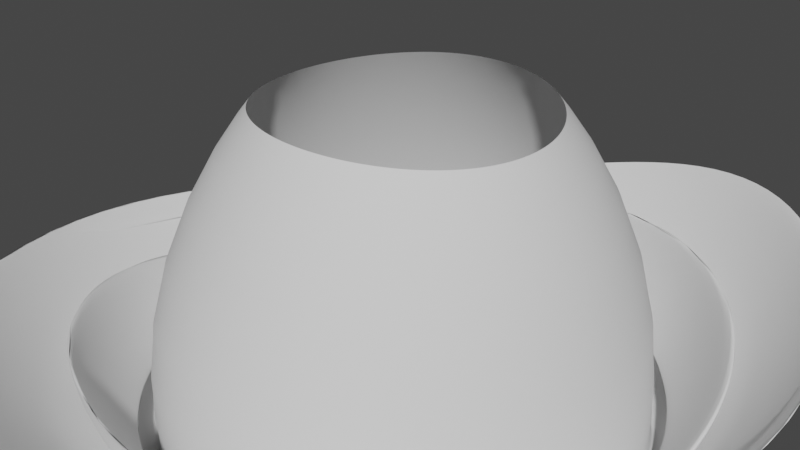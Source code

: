 # Source: Realx2untitled.blend  (saved by Blender 3.6.11; exported with 4.5.12 LTS)
import bpy
from mathutils import Matrix  # noqa: F401  (used for matrix-valued properties, if any)

bpy.ops.wm.read_factory_settings(use_empty=True)
scene = bpy.context.scene
scene.name = 'Scene'

# ---- world
world_world = bpy.data.worlds.new('World'); scene.world = world_world
world_world.use_nodes = True; world_world.node_tree.nodes.clear()
_N = world_world.node_tree.nodes; _L = world_world.node_tree.links
n0 = _N.new('ShaderNodeOutputWorld'); n0.name = 'World Output'; n0.location = (300, 300)
n1 = _N.new('ShaderNodeBackground'); n1.name = 'Background'; n1.location = (10, 300)
n1.inputs[0].default_value = (0.05088, 0.05088, 0.05088, 1.0)
_L.new(n1.outputs[0], n0.inputs[0])
n0.is_active_output = True
world_world.color = (0.05088, 0.05088, 0.05088)
world_world.use_sun_shadow = False
world_world.sun_shadow_jitter_overblur = 0.0

# ---- meshes
me_cylinder = bpy.data.meshes.new('Cylinder')
me_cylinder.from_pydata([(1.391e-08, 0.393, -0.2648), (-6.092e-09, 1.389, 1.186), (0.08448, 0.3855, -0.2648), (0.2985, 1.362, 1.186), (0.1657, 0.3631, -0.2648), (0.5856, 1.283, 1.186), (0.2406, 0.3268, -0.2648), (0.8501, 1.155, 1.186), (0.3062, 0.2779, -0.2648), (1.082, 0.982, 1.186), (0.36, 0.2183, -0.2648), (1.272, 0.7716, 1.186), (0.4001, 0.1504, -0.2648), (1.414, 0.5315, 1.186), (0.4247, 0.07667, -0.2648), (1.501, 0.2709, 1.186), (0.433, 1.072e-08, -0.2648), (1.53, 1.015e-09, 1.186), (0.4247, -0.07667, -0.2648), (1.501, -0.2709, 1.186), (0.4001, -0.1504, -0.2648), (1.414, -0.5315, 1.186), (0.36, -0.2183, -0.2648), (1.272, -0.7716, 1.186), (0.3062, -0.2779, -0.2648), (1.082, -0.982, 1.186), (0.2406, -0.3268, -0.2648), (0.8501, -1.155, 1.186), (0.1657, -0.3631, -0.2648), (0.5856, -1.283, 1.186), (0.08448, -0.3855, -0.2648), (0.2985, -1.362, 1.186), (1.391e-08, -0.393, -0.2648), (-6.092e-09, -1.389, 1.186), (-0.08448, -0.3855, -0.2648), (-0.2985, -1.362, 1.186), (-0.1657, -0.3631, -0.2648), (-0.5856, -1.283, 1.186), (-0.2406, -0.3268, -0.2648), (-0.8501, -1.155, 1.186), (-0.3062, -0.2779, -0.2648), (-1.082, -0.982, 1.186), (-0.36, -0.2183, -0.2648), (-1.272, -0.7716, 1.186), (-0.4001, -0.1504, -0.2648), (-1.414, -0.5315, 1.186), (-0.4247, -0.07667, -0.2648), (-1.501, -0.2709, 1.186), (-0.433, 1.072e-08, -0.2648), (-1.53, 1.015e-09, 1.186), (-0.4247, 0.07667, -0.2648), (-1.501, 0.2709, 1.186), (-0.4001, 0.1504, -0.2648), (-1.414, 0.5315, 1.186), (-0.36, 0.2183, -0.2648), (-1.272, 0.7716, 1.186), (-0.3062, 0.2779, -0.2648), (-1.082, 0.982, 1.186), (-0.2406, 0.3268, -0.2648), (-0.8501, 1.155, 1.186), (-0.1657, 0.3631, -0.2648), (-0.5856, 1.283, 1.186), (-0.08448, 0.3855, -0.2648), (-0.2985, 1.362, 1.186), (1.344e-08, 0.5601, 0.3778), (0.1204, 0.5493, 0.3778), (0.2362, 0.5175, 0.3778), (0.3428, 0.4657, 0.3778), (0.4364, 0.396, 0.3778), (0.5131, 0.3112, 0.3778), (0.5701, 0.2143, 0.3778), (0.6053, 0.1093, 0.3778), (0.6171, 7.258e-09, 0.3778), (0.6053, -0.1093, 0.3778), (0.5701, -0.2143, 0.3778), (0.5131, -0.3112, 0.3778), (0.4364, -0.396, 0.3778), (0.3428, -0.4657, 0.3778), (0.2362, -0.5175, 0.3778), (0.1204, -0.5493, 0.3778), (1.344e-08, -0.5601, 0.3778), (-0.1204, -0.5493, 0.3778), (-0.2362, -0.5175, 0.3778), (-0.3428, -0.4657, 0.3778), (-0.4364, -0.396, 0.3778), (-0.5131, -0.3112, 0.3778), (-0.5701, -0.2143, 0.3778), (-0.6053, -0.1093, 0.3778), (-0.6171, 7.258e-09, 0.3778), (-0.6053, 0.1093, 0.3778), (-0.5701, 0.2143, 0.3778), (-0.5131, 0.3112, 0.3778), (-0.4364, 0.396, 0.3778), (-0.3428, 0.4657, 0.3778), (-0.2362, 0.5175, 0.3778), (-0.1204, 0.5493, 0.3778), (3.449e-09, 0.9673, 0.8366), (0.2079, 0.9487, 0.8366), (0.4079, 0.8937, 0.8366), (0.5921, 0.8043, 0.8366), (0.7536, 0.684, 0.8366), (0.8862, 0.5374, 0.8366), (0.9846, 0.3702, 0.8366), (1.045, 0.1887, 0.8366), (1.066, 4.033e-09, 0.8366), (1.045, -0.1887, 0.8366), (0.9846, -0.3702, 0.8366), (0.8862, -0.5374, 0.8366), (0.7536, -0.684, 0.8366), (0.5921, -0.8043, 0.8366), (0.4079, -0.8937, 0.8366), (0.2079, -0.9487, 0.8366), (3.449e-09, -0.9673, 0.8366), (-0.2079, -0.9487, 0.8366), (-0.4079, -0.8937, 0.8366), (-0.5921, -0.8043, 0.8366), (-0.7536, -0.684, 0.8366), (-0.8862, -0.5374, 0.8366), (-0.9846, -0.3702, 0.8366), (-1.045, -0.1887, 0.8366), (-1.066, 4.033e-09, 0.8366), (-1.045, 0.1887, 0.8366), (-0.9846, 0.3702, 0.8366), (-0.8862, 0.5374, 0.8366), (-0.7536, 0.684, 0.8366), (-0.5921, 0.8043, 0.8366), (-0.4079, 0.8937, 0.8366), (-0.2079, 0.9487, 0.8366), (0.08277, 0.3777, 0.0963), (0.1624, 0.3557, 0.0963), (0.2357, 0.3202, 0.0963), (0.3, 0.2723, 0.0963), (0.3528, 0.2139, 0.0963), (0.392, 0.1474, 0.0963), (0.4161, 0.07512, 0.0963), (0.4243, 7.299e-09, 0.0963), (0.4161, -0.07512, 0.0963), (0.392, -0.1474, 0.0963), (0.3528, -0.2139, 0.0963), (0.3, -0.2723, 0.0963), (0.2357, -0.3202, 0.0963), (0.1624, -0.3557, 0.0963), (0.08277, -0.3777, 0.0963), (1.043e-08, -0.3851, 0.0963), (-0.08277, -0.3777, 0.0963), (-0.1624, -0.3557, 0.0963), (-0.2357, -0.3202, 0.0963), (-0.3, -0.2723, 0.0963), (-0.3528, -0.2139, 0.0963), (-0.392, -0.1474, 0.0963), (-0.4161, -0.07512, 0.0963), (-0.4243, 7.299e-09, 0.0963), (-0.4161, 0.07512, 0.0963), (-0.392, 0.1474, 0.0963), (-0.3528, 0.2139, 0.0963), (-0.3, 0.2723, 0.0963), (-0.2357, 0.3202, 0.0963), (-0.1624, 0.3557, 0.0963), (-0.08277, 0.3777, 0.0963), (1.043e-08, 0.3851, 0.0963), (0.04315, 0.1969, -0.238), (0.08464, 0.1855, -0.238), (0.1229, 0.1669, -0.238), (0.1564, 0.1419, -0.238), (0.1839, 0.1115, -0.238), (0.2043, 0.07682, -0.238), (0.2169, 0.03916, -0.238), (0.2212, 1.835e-08, -0.238), (0.2169, -0.03916, -0.238), (0.2043, -0.07682, -0.238), (0.1839, -0.1115, -0.238), (0.1564, -0.1419, -0.238), (0.1229, -0.1669, -0.238), (0.08464, -0.1855, -0.238), (0.04315, -0.1969, -0.238), (9.441e-09, -0.2007, -0.238), (-0.04315, -0.1969, -0.238), (-0.08464, -0.1855, -0.238), (-0.1229, -0.1669, -0.238), (-0.1564, -0.1419, -0.238), (-0.1839, -0.1115, -0.238), (-0.2043, -0.07682, -0.238), (-0.2169, -0.03916, -0.238), (-0.2212, 1.835e-08, -0.238), (-0.2169, 0.03916, -0.238), (-0.2043, 0.07682, -0.238), (-0.1839, 0.1115, -0.238), (-0.1564, 0.1419, -0.238), (-0.1229, 0.1669, -0.238), (-0.08464, 0.1855, -0.238), (-0.04315, 0.1969, -0.238), (9.441e-09, 0.2007, -0.238), (1.197e-08, 0.4571, 0.2161), (0.09825, 0.4483, 0.2161), (0.1927, 0.4223, 0.2161), (0.2798, 0.38, 0.2161), (0.3561, 0.3232, 0.2161), (0.4187, 0.2539, 0.2161), (0.4653, 0.1749, 0.2161), (0.4939, 0.08917, 0.2161), (0.5036, 7.107e-09, 0.2161), (0.4939, -0.08917, 0.2161), (0.4653, -0.1749, 0.2161), (0.4187, -0.2539, 0.2161), (0.3561, -0.3232, 0.2161), (0.2798, -0.38, 0.2161), (0.1927, -0.4223, 0.2161), (0.09825, -0.4483, 0.2161), (1.197e-08, -0.4571, 0.2161), (-0.09825, -0.4483, 0.2161), (-0.1927, -0.4223, 0.2161), (-0.2798, -0.38, 0.2161), (-0.3561, -0.3232, 0.2161), (-0.4187, -0.2539, 0.2161), (-0.4653, -0.1749, 0.2161), (-0.4939, -0.08917, 0.2161), (-0.5036, 7.107e-09, 0.2161), (-0.4939, 0.08917, 0.2161), (-0.4653, 0.1749, 0.2161), (-0.4187, 0.2539, 0.2161), (-0.3561, 0.3232, 0.2161), (-0.2798, 0.38, 0.2161), (-0.1927, 0.4223, 0.2161), (-0.09825, 0.4483, 0.2161), (0.1642, 0.749, 0.662), (0.322, 0.7056, 0.662), (0.4675, 0.635, 0.662), (0.595, 0.54, 0.662), (0.6996, 0.4243, 0.662), (0.7774, 0.2923, 0.662), (0.8253, 0.149, 0.662), (0.8414, 5.645e-09, 0.662), (0.8253, -0.149, 0.662), (0.7774, -0.2923, 0.662), (0.6996, -0.4243, 0.662), (0.595, -0.54, 0.662), (0.4675, -0.635, 0.662), (0.322, -0.7056, 0.662), (0.1642, -0.749, 0.662), (8.447e-09, -0.7637, 0.662), (-0.1642, -0.749, 0.662), (-0.322, -0.7056, 0.662), (-0.4675, -0.635, 0.662), (-0.595, -0.54, 0.662), (-0.6996, -0.4243, 0.662), (-0.7774, -0.2923, 0.662), (-0.8253, -0.149, 0.662), (-0.8414, 5.645e-09, 0.662), (-0.8253, 0.149, 0.662), (-0.7774, 0.2923, 0.662), (-0.6996, 0.4243, 0.662), (-0.595, 0.54, 0.662), (-0.4675, 0.635, 0.662), (-0.322, 0.7056, 0.662), (-0.1642, 0.749, 0.662), (8.447e-09, 0.7637, 0.662), (-1.321e-09, 1.178, 1.011), (0.2532, 1.155, 1.011), (0.4967, 1.088, 1.011), (0.7211, 0.9795, 1.011), (0.9178, 0.833, 1.011), (1.079, 0.6545, 1.011), (1.199, 0.4508, 1.011), (1.273, 0.2298, 1.011), (1.298, 2.524e-09, 1.011), (1.273, -0.2298, 1.011), (1.199, -0.4508, 1.011), (1.079, -0.6545, 1.011), (0.9178, -0.833, 1.011), (0.7211, -0.9795, 1.011), (0.4967, -1.088, 1.011), (0.2532, -1.155, 1.011), (-1.321e-09, -1.178, 1.011), (-0.2532, -1.155, 1.011), (-0.4967, -1.088, 1.011), (-0.7211, -0.9795, 1.011), (-0.9178, -0.833, 1.011), (-1.079, -0.6545, 1.011), (-1.199, -0.4508, 1.011), (-1.273, -0.2298, 1.011), (-1.298, 2.524e-09, 1.011), (-1.273, 0.2298, 1.011), (-1.199, 0.4508, 1.011), (-1.079, 0.6545, 1.011), (-0.9178, 0.833, 1.011), (-0.7211, 0.9795, 1.011), (-0.4967, 1.088, 1.011), (-0.2532, 1.155, 1.011), (7.24e-09, 0.3351, 0.03535), (0.07202, 0.3286, 0.03535), (0.1413, 0.3096, 0.03535), (0.2051, 0.2786, 0.03535), (0.261, 0.2369, 0.03535), (0.307, 0.1861, 0.03535), (0.3411, 0.1282, 0.03535), (0.3621, 0.06537, 0.03535), (0.3692, 1.13e-08, 0.03535), (0.3621, -0.06537, 0.03535), (0.3411, -0.1282, 0.03535), (0.307, -0.1861, 0.03535), (0.261, -0.2369, 0.03535), (0.2051, -0.2786, 0.03535), (0.1413, -0.3096, 0.03535), (0.07202, -0.3286, 0.03535), (7.24e-09, -0.3351, 0.03535), (-0.07202, -0.3286, 0.03535), (-0.1413, -0.3096, 0.03535), (-0.2051, -0.2786, 0.03535), (-0.261, -0.2369, 0.03535), (-0.307, -0.1861, 0.03535), (-0.3411, -0.1282, 0.03535), (-0.3621, -0.06537, 0.03535), (-0.3692, 1.13e-08, 0.03535), (-0.3621, 0.06537, 0.03535), (-0.3411, 0.1282, 0.03535), (-0.307, 0.1861, 0.03535), (-0.261, 0.2369, 0.03535), (-0.2051, 0.2786, 0.03535), (-0.1413, 0.3096, 0.03535), (-0.07202, 0.3286, 0.03535), (1.375e-08, 0.5161, 0.2759), (0.1109, 0.5062, 0.2759), (0.2176, 0.4768, 0.2759), (0.3159, 0.4291, 0.2759), (0.4021, 0.3649, 0.2759), (0.4728, 0.2867, 0.2759), (0.5254, 0.1975, 0.2759), (0.5577, 0.1007, 0.2759), (0.5686, 6.649e-09, 0.2759), (0.5577, -0.1007, 0.2759), (0.5254, -0.1975, 0.2759), (0.4728, -0.2867, 0.2759), (0.4021, -0.3649, 0.2759), (0.3159, -0.4291, 0.2759), (0.2176, -0.4768, 0.2759), (0.1109, -0.5062, 0.2759), (1.375e-08, -0.5161, 0.2759), (-0.1109, -0.5062, 0.2759), (-0.2176, -0.4768, 0.2759), (-0.3159, -0.4291, 0.2759), (-0.4021, -0.3649, 0.2759), (-0.4728, -0.2867, 0.2759), (-0.5254, -0.1975, 0.2759), (-0.5577, -0.1007, 0.2759), (-0.5686, 6.649e-09, 0.2759), (-0.5577, 0.1007, 0.2759), (-0.5254, 0.1975, 0.2759), (-0.4728, 0.2867, 0.2759), (-0.4021, 0.3649, 0.2759), (-0.3159, 0.4291, 0.2759), (-0.2176, 0.4768, 0.2759), (-0.1109, 0.5062, 0.2759), (0.1423, 0.6492, 0.5747), (0.2791, 0.6115, 0.5747), (0.4052, 0.5503, 0.5747), (0.5157, 0.468, 0.5747), (0.6064, 0.3677, 0.5747), (0.6738, 0.2533, 0.5747), (0.7153, 0.1291, 0.5747), (0.7293, 6.451e-09, 0.5747), (0.7153, -0.1291, 0.5747), (0.6738, -0.2533, 0.5747), (0.6064, -0.3677, 0.5747), (0.5157, -0.468, 0.5747), (0.4052, -0.5503, 0.5747), (0.2791, -0.6115, 0.5747), (0.1423, -0.6492, 0.5747), (1.095e-08, -0.6619, 0.5747), (-0.1423, -0.6492, 0.5747), (-0.2791, -0.6115, 0.5747), (-0.4052, -0.5503, 0.5747), (-0.5157, -0.468, 0.5747), (-0.6064, -0.3677, 0.5747), (-0.6738, -0.2533, 0.5747), (-0.7153, -0.1291, 0.5747), (-0.7293, 6.451e-09, 0.5747), (-0.7153, 0.1291, 0.5747), (-0.6738, 0.2533, 0.5747), (-0.6064, 0.3677, 0.5747), (-0.5157, 0.468, 0.5747), (-0.4052, 0.5503, 0.5747), (-0.2791, 0.6115, 0.5747), (-0.1423, 0.6492, 0.5747), (1.095e-08, 0.6619, 0.5747), (5.948e-09, 0.8655, 0.7493), (0.186, 0.8489, 0.7493), (0.3649, 0.7996, 0.7493), (0.5298, 0.7196, 0.7493), (0.6743, 0.612, 0.7493), (0.7929, 0.4808, 0.7493), (0.881, 0.3312, 0.7493), (0.9353, 0.1688, 0.7493), (0.9536, 4.839e-09, 0.7493), (0.9353, -0.1688, 0.7493), (0.881, -0.3312, 0.7493), (0.7929, -0.4808, 0.7493), (0.6743, -0.612, 0.7493), (0.5298, -0.7196, 0.7493), (0.3649, -0.7996, 0.7493), (0.186, -0.8489, 0.7493), (5.948e-09, -0.8655, 0.7493), (-0.186, -0.8489, 0.7493), (-0.3649, -0.7996, 0.7493), (-0.5298, -0.7196, 0.7493), (-0.6743, -0.612, 0.7493), (-0.7929, -0.4808, 0.7493), (-0.881, -0.3312, 0.7493), (-0.9353, -0.1688, 0.7493), (-0.9536, 4.839e-09, 0.7493), (-0.9353, 0.1688, 0.7493), (-0.881, 0.3312, 0.7493), (-0.7929, 0.4808, 0.7493), (-0.6743, 0.612, 0.7493), (-0.5298, 0.7196, 0.7493), (-0.3649, 0.7996, 0.7493), (-0.186, 0.8489, 0.7493), (0.2306, 1.052, 0.9239), (0.4523, 0.991, 0.9239), (0.6566, 0.8919, 0.9239), (0.8357, 0.7585, 0.9239), (0.9827, 0.5959, 0.9239), (1.092, 0.4105, 0.9239), (1.159, 0.2093, 0.9239), (1.182, 3.278e-09, 0.9239), (1.159, -0.2093, 0.9239), (1.092, -0.4105, 0.9239), (0.9827, -0.5959, 0.9239), (0.8357, -0.7585, 0.9239), (0.6566, -0.8919, 0.9239), (0.4523, -0.991, 0.9239), (0.2306, -1.052, 0.9239), (1.064e-09, -1.073, 0.9239), (-0.2306, -1.052, 0.9239), (-0.4523, -0.991, 0.9239), (-0.6566, -0.8919, 0.9239), (-0.8357, -0.7585, 0.9239), (-0.9827, -0.5959, 0.9239), (-1.092, -0.4105, 0.9239), (-1.159, -0.2093, 0.9239), (-1.182, 3.278e-09, 0.9239), (-1.159, 0.2093, 0.9239), (-1.092, 0.4105, 0.9239), (-0.9827, 0.5959, 0.9239), (-0.8357, 0.7585, 0.9239), (-0.6566, 0.8919, 0.9239), (-0.4523, 0.991, 0.9239), (-0.2306, 1.052, 0.9239), (1.064e-09, 1.073, 0.9239), (-3.707e-09, 1.283, 1.099), (0.2759, 1.259, 1.099), (0.5412, 1.186, 1.099), (0.7856, 1.067, 1.099), (0.9999, 0.9075, 1.099), (1.176, 0.713, 1.099), (1.306, 0.4911, 1.099), (1.387, 0.2504, 1.099), (1.414, 1.77e-09, 1.099), (1.387, -0.2504, 1.099), (1.306, -0.4911, 1.099), (1.176, -0.713, 1.099), (0.9999, -0.9075, 1.099), (0.7856, -1.067, 1.099), (0.5412, -1.186, 1.099), (0.2759, -1.259, 1.099), (-3.707e-09, -1.283, 1.099), (-0.2759, -1.259, 1.099), (-0.5412, -1.186, 1.099), (-0.7856, -1.067, 1.099), (-0.9999, -0.9075, 1.099), (-1.176, -0.713, 1.099), (-1.306, -0.4911, 1.099), (-1.387, -0.2504, 1.099), (-1.414, 1.77e-09, 1.099), (-1.387, 0.2504, 1.099), (-1.306, 0.4911, 1.099), (-1.176, 0.713, 1.099), (-0.9999, 0.9075, 1.099), (-0.7856, 1.067, 1.099), (-0.5412, 1.186, 1.099), (-0.2759, 1.259, 1.099)], [], [(448, 1, 3, 449), (449, 3, 5, 450), (450, 5, 7, 451), (451, 7, 9, 452), (452, 9, 11, 453), (453, 11, 13, 454), (454, 13, 15, 455), (455, 15, 17, 456), (456, 17, 19, 457), (457, 19, 21, 458), (458, 21, 23, 459), (459, 23, 25, 460), (460, 25, 27, 461), (461, 27, 29, 462), (462, 29, 31, 463), (463, 31, 33, 464), (464, 33, 35, 465), (465, 35, 37, 466), (466, 37, 39, 467), (467, 39, 41, 468), (468, 41, 43, 469), (469, 43, 45, 470), (470, 45, 47, 471), (471, 47, 49, 472), (472, 49, 51, 473), (473, 51, 53, 474), (474, 53, 55, 475), (475, 55, 57, 476), (476, 57, 59, 477), (477, 59, 61, 478), (478, 61, 63, 479), (479, 63, 1, 448), (351, 95, 64, 320), (350, 94, 95, 351), (349, 93, 94, 350), (348, 92, 93, 349), (347, 91, 92, 348), (346, 90, 91, 347), (345, 89, 90, 346), (344, 88, 89, 345), (343, 87, 88, 344), (342, 86, 87, 343), (341, 85, 86, 342), (340, 84, 85, 341), (339, 83, 84, 340), (338, 82, 83, 339), (337, 81, 82, 338), (336, 80, 81, 337), (335, 79, 80, 336), (334, 78, 79, 335), (333, 77, 78, 334), (332, 76, 77, 333), (331, 75, 76, 332), (330, 74, 75, 331), (329, 73, 74, 330), (328, 72, 73, 329), (327, 71, 72, 328), (326, 70, 71, 327), (325, 69, 70, 326), (324, 68, 69, 325), (323, 67, 68, 324), (322, 66, 67, 323), (321, 65, 66, 322), (320, 64, 65, 321), (415, 127, 96, 384), (414, 126, 127, 415), (413, 125, 126, 414), (412, 124, 125, 413), (411, 123, 124, 412), (410, 122, 123, 411), (409, 121, 122, 410), (408, 120, 121, 409), (407, 119, 120, 408), (406, 118, 119, 407), (405, 117, 118, 406), (404, 116, 117, 405), (403, 115, 116, 404), (402, 114, 115, 403), (401, 113, 114, 402), (400, 112, 113, 401), (399, 111, 112, 400), (398, 110, 111, 399), (397, 109, 110, 398), (396, 108, 109, 397), (395, 107, 108, 396), (394, 106, 107, 395), (393, 105, 106, 394), (392, 104, 105, 393), (391, 103, 104, 392), (390, 102, 103, 391), (389, 101, 102, 390), (388, 100, 101, 389), (387, 99, 100, 388), (386, 98, 99, 387), (385, 97, 98, 386), (384, 96, 97, 385), (288, 159, 128, 289), (289, 128, 129, 290), (290, 129, 130, 291), (291, 130, 131, 292), (292, 131, 132, 293), (293, 132, 133, 294), (294, 133, 134, 295), (295, 134, 135, 296), (296, 135, 136, 297), (297, 136, 137, 298), (298, 137, 138, 299), (299, 138, 139, 300), (300, 139, 140, 301), (301, 140, 141, 302), (302, 141, 142, 303), (303, 142, 143, 304), (304, 143, 144, 305), (305, 144, 145, 306), (306, 145, 146, 307), (307, 146, 147, 308), (308, 147, 148, 309), (309, 148, 149, 310), (310, 149, 150, 311), (311, 150, 151, 312), (312, 151, 152, 313), (313, 152, 153, 314), (314, 153, 154, 315), (315, 154, 155, 316), (316, 155, 156, 317), (317, 156, 157, 318), (318, 157, 158, 319), (319, 158, 159, 288), (62, 190, 191, 0), (60, 189, 190, 62), (58, 188, 189, 60), (56, 187, 188, 58), (54, 186, 187, 56), (52, 185, 186, 54), (50, 184, 185, 52), (48, 183, 184, 50), (46, 182, 183, 48), (44, 181, 182, 46), (42, 180, 181, 44), (40, 179, 180, 42), (38, 178, 179, 40), (36, 177, 178, 38), (34, 176, 177, 36), (32, 175, 176, 34), (30, 174, 175, 32), (28, 173, 174, 30), (26, 172, 173, 28), (24, 171, 172, 26), (22, 170, 171, 24), (20, 169, 170, 22), (18, 168, 169, 20), (16, 167, 168, 18), (14, 166, 167, 16), (12, 165, 166, 14), (10, 164, 165, 12), (8, 163, 164, 10), (6, 162, 163, 8), (4, 161, 162, 6), (2, 160, 161, 4), (0, 191, 160, 2), (159, 192, 193, 128), (128, 193, 194, 129), (129, 194, 195, 130), (130, 195, 196, 131), (131, 196, 197, 132), (132, 197, 198, 133), (133, 198, 199, 134), (134, 199, 200, 135), (135, 200, 201, 136), (136, 201, 202, 137), (137, 202, 203, 138), (138, 203, 204, 139), (139, 204, 205, 140), (140, 205, 206, 141), (141, 206, 207, 142), (142, 207, 208, 143), (143, 208, 209, 144), (144, 209, 210, 145), (145, 210, 211, 146), (146, 211, 212, 147), (147, 212, 213, 148), (148, 213, 214, 149), (149, 214, 215, 150), (150, 215, 216, 151), (151, 216, 217, 152), (152, 217, 218, 153), (153, 218, 219, 154), (154, 219, 220, 155), (155, 220, 221, 156), (156, 221, 222, 157), (157, 222, 223, 158), (158, 223, 192, 159), (383, 255, 224, 352), (352, 224, 225, 353), (353, 225, 226, 354), (354, 226, 227, 355), (355, 227, 228, 356), (356, 228, 229, 357), (357, 229, 230, 358), (358, 230, 231, 359), (359, 231, 232, 360), (360, 232, 233, 361), (361, 233, 234, 362), (362, 234, 235, 363), (363, 235, 236, 364), (364, 236, 237, 365), (365, 237, 238, 366), (366, 238, 239, 367), (367, 239, 240, 368), (368, 240, 241, 369), (369, 241, 242, 370), (370, 242, 243, 371), (371, 243, 244, 372), (372, 244, 245, 373), (373, 245, 246, 374), (374, 246, 247, 375), (375, 247, 248, 376), (376, 248, 249, 377), (377, 249, 250, 378), (378, 250, 251, 379), (379, 251, 252, 380), (380, 252, 253, 381), (381, 253, 254, 382), (382, 254, 255, 383), (446, 287, 256, 447), (445, 286, 287, 446), (444, 285, 286, 445), (443, 284, 285, 444), (442, 283, 284, 443), (441, 282, 283, 442), (440, 281, 282, 441), (439, 280, 281, 440), (438, 279, 280, 439), (437, 278, 279, 438), (436, 277, 278, 437), (435, 276, 277, 436), (434, 275, 276, 435), (433, 274, 275, 434), (432, 273, 274, 433), (431, 272, 273, 432), (430, 271, 272, 431), (429, 270, 271, 430), (428, 269, 270, 429), (427, 268, 269, 428), (426, 267, 268, 427), (425, 266, 267, 426), (424, 265, 266, 425), (423, 264, 265, 424), (422, 263, 264, 423), (421, 262, 263, 422), (420, 261, 262, 421), (419, 260, 261, 420), (418, 259, 260, 419), (417, 258, 259, 418), (416, 257, 258, 417), (447, 256, 257, 416), (190, 319, 288, 191), (189, 318, 319, 190), (188, 317, 318, 189), (187, 316, 317, 188), (186, 315, 316, 187), (185, 314, 315, 186), (184, 313, 314, 185), (183, 312, 313, 184), (182, 311, 312, 183), (181, 310, 311, 182), (180, 309, 310, 181), (179, 308, 309, 180), (178, 307, 308, 179), (177, 306, 307, 178), (176, 305, 306, 177), (175, 304, 305, 176), (174, 303, 304, 175), (173, 302, 303, 174), (172, 301, 302, 173), (171, 300, 301, 172), (170, 299, 300, 171), (169, 298, 299, 170), (168, 297, 298, 169), (167, 296, 297, 168), (166, 295, 296, 167), (165, 294, 295, 166), (164, 293, 294, 165), (163, 292, 293, 164), (162, 291, 292, 163), (161, 290, 291, 162), (160, 289, 290, 161), (191, 288, 289, 160), (192, 320, 321, 193), (193, 321, 322, 194), (194, 322, 323, 195), (195, 323, 324, 196), (196, 324, 325, 197), (197, 325, 326, 198), (198, 326, 327, 199), (199, 327, 328, 200), (200, 328, 329, 201), (201, 329, 330, 202), (202, 330, 331, 203), (203, 331, 332, 204), (204, 332, 333, 205), (205, 333, 334, 206), (206, 334, 335, 207), (207, 335, 336, 208), (208, 336, 337, 209), (209, 337, 338, 210), (210, 338, 339, 211), (211, 339, 340, 212), (212, 340, 341, 213), (213, 341, 342, 214), (214, 342, 343, 215), (215, 343, 344, 216), (216, 344, 345, 217), (217, 345, 346, 218), (218, 346, 347, 219), (219, 347, 348, 220), (220, 348, 349, 221), (221, 349, 350, 222), (222, 350, 351, 223), (223, 351, 320, 192), (95, 382, 383, 64), (94, 381, 382, 95), (93, 380, 381, 94), (92, 379, 380, 93), (91, 378, 379, 92), (90, 377, 378, 91), (89, 376, 377, 90), (88, 375, 376, 89), (87, 374, 375, 88), (86, 373, 374, 87), (85, 372, 373, 86), (84, 371, 372, 85), (83, 370, 371, 84), (82, 369, 370, 83), (81, 368, 369, 82), (80, 367, 368, 81), (79, 366, 367, 80), (78, 365, 366, 79), (77, 364, 365, 78), (76, 363, 364, 77), (75, 362, 363, 76), (74, 361, 362, 75), (73, 360, 361, 74), (72, 359, 360, 73), (71, 358, 359, 72), (70, 357, 358, 71), (69, 356, 357, 70), (68, 355, 356, 69), (67, 354, 355, 68), (66, 353, 354, 67), (65, 352, 353, 66), (64, 383, 352, 65), (255, 384, 385, 224), (224, 385, 386, 225), (225, 386, 387, 226), (226, 387, 388, 227), (227, 388, 389, 228), (228, 389, 390, 229), (229, 390, 391, 230), (230, 391, 392, 231), (231, 392, 393, 232), (232, 393, 394, 233), (233, 394, 395, 234), (234, 395, 396, 235), (235, 396, 397, 236), (236, 397, 398, 237), (237, 398, 399, 238), (238, 399, 400, 239), (239, 400, 401, 240), (240, 401, 402, 241), (241, 402, 403, 242), (242, 403, 404, 243), (243, 404, 405, 244), (244, 405, 406, 245), (245, 406, 407, 246), (246, 407, 408, 247), (247, 408, 409, 248), (248, 409, 410, 249), (249, 410, 411, 250), (250, 411, 412, 251), (251, 412, 413, 252), (252, 413, 414, 253), (253, 414, 415, 254), (254, 415, 384, 255), (96, 447, 416, 97), (97, 416, 417, 98), (98, 417, 418, 99), (99, 418, 419, 100), (100, 419, 420, 101), (101, 420, 421, 102), (102, 421, 422, 103), (103, 422, 423, 104), (104, 423, 424, 105), (105, 424, 425, 106), (106, 425, 426, 107), (107, 426, 427, 108), (108, 427, 428, 109), (109, 428, 429, 110), (110, 429, 430, 111), (111, 430, 431, 112), (112, 431, 432, 113), (113, 432, 433, 114), (114, 433, 434, 115), (115, 434, 435, 116), (116, 435, 436, 117), (117, 436, 437, 118), (118, 437, 438, 119), (119, 438, 439, 120), (120, 439, 440, 121), (121, 440, 441, 122), (122, 441, 442, 123), (123, 442, 443, 124), (124, 443, 444, 125), (125, 444, 445, 126), (126, 445, 446, 127), (127, 446, 447, 96), (287, 479, 448, 256), (286, 478, 479, 287), (285, 477, 478, 286), (284, 476, 477, 285), (283, 475, 476, 284), (282, 474, 475, 283), (281, 473, 474, 282), (280, 472, 473, 281), (279, 471, 472, 280), (278, 470, 471, 279), (277, 469, 470, 278), (276, 468, 469, 277), (275, 467, 468, 276), (274, 466, 467, 275), (273, 465, 466, 274), (272, 464, 465, 273), (271, 463, 464, 272), (270, 462, 463, 271), (269, 461, 462, 270), (268, 460, 461, 269), (267, 459, 460, 268), (266, 458, 459, 267), (265, 457, 458, 266), (264, 456, 457, 265), (263, 455, 456, 264), (262, 454, 455, 263), (261, 453, 454, 262), (260, 452, 453, 261), (259, 451, 452, 260), (258, 450, 451, 259), (257, 449, 450, 258), (256, 448, 449, 257)])
me_cylinder.polygons.foreach_set('use_smooth', [True] * 448)
_uv = me_cylinder.uv_layers.new(name='UVMap')
_uv.uv.foreach_set('vector', [1.0, 0.9688, 1.0, 1.0, 0.9688, 1.0, 0.9687, 0.9687, 0.9687, 0.9687, 0.9688, 1.0, 0.9375, 1.0, 0.9375, 0.9688, 0.9375, 0.9688, 0.9375, 1.0, 0.9062, 1.0, 0.9062, 0.9688, 0.9062, 0.9688, 0.9062, 1.0, 0.875, 1.0, 0.875, 0.9688, 0.875, 0.9688, 0.875, 1.0, 0.8438, 1.0, 0.8438, 0.9688, 0.8438, 0.9688, 0.8438, 1.0, 0.8125, 1.0, 0.8125, 0.9688, 0.8125, 0.9688, 0.8125, 1.0, 0.7812, 1.0, 0.7813, 0.9688, 0.7813, 0.9688, 0.7812, 1.0, 0.75, 1.0, 0.75, 0.9688, 0.75, 0.9688, 0.75, 1.0, 0.7188, 1.0, 0.7188, 0.9688, 0.7188, 0.9688, 0.7188, 1.0, 0.6875, 1.0, 0.6875, 0.9688, 0.6875, 0.9688, 0.6875, 1.0, 0.6562, 1.0, 0.6562, 0.9688, 0.6562, 0.9688, 0.6562, 1.0, 0.625, 1.0, 0.625, 0.9688, 0.625, 0.9688, 0.625, 1.0, 0.5938, 1.0, 0.5938, 0.9688, 0.5938, 0.9688, 0.5938, 1.0, 0.5625, 1.0, 0.5625, 0.9688, 0.5625, 0.9688, 0.5625, 1.0, 0.5312, 1.0, 0.5312, 0.9688, 0.5312, 0.9688, 0.5312, 1.0, 0.5, 1.0, 0.5, 0.9688, 0.5, 0.9688, 0.5, 1.0, 0.4688, 1.0, 0.4688, 0.9688, 0.4688, 0.9688, 0.4688, 1.0, 0.4375, 1.0, 0.4375, 0.9687, 0.4375, 0.9687, 0.4375, 1.0, 0.4062, 1.0, 0.4062, 0.9688, 0.4062, 0.9688, 0.4062, 1.0, 0.375, 1.0, 0.375, 0.9688, 0.375, 0.9688, 0.375, 1.0, 0.3438, 1.0, 0.3438, 0.9688, 0.3438, 0.9688, 0.3438, 1.0, 0.3125, 1.0, 0.3125, 0.9688, 0.3125, 0.9688, 0.3125, 1.0, 0.2812, 1.0, 0.2813, 0.9688, 0.2813, 0.9688, 0.2812, 1.0, 0.25, 1.0, 0.25, 0.9688, 0.25, 0.9688, 0.25, 1.0, 0.2188, 1.0, 0.2188, 0.9688, 0.2188, 0.9688, 0.2188, 1.0, 0.1875, 1.0, 0.1875, 0.9688, 0.1875, 0.9688, 0.1875, 1.0, 0.1562, 1.0, 0.1562, 0.9688, 0.1562, 0.9688, 0.1562, 1.0, 0.125, 1.0, 0.125, 0.9688, 0.125, 0.9688, 0.125, 1.0, 0.09375, 1.0, 0.09375, 0.9688, 0.09375, 0.9688, 0.09375, 1.0, 0.0625, 1.0, 0.0625, 0.9687, 0.0625, 0.9687, 0.0625, 1.0, 0.03125, 1.0, 0.03125, 0.9688, 0.03125, 0.9688, 0.03125, 1.0, 0.0, 1.0, 0.0, 0.9688, 0.03125, 0.7188, 0.03125, 0.75, 0.0, 0.75, 0.0, 0.7188, 0.0625, 0.7188, 0.0625, 0.75, 0.03125, 0.75, 0.03125, 0.7188, 0.09375, 0.7188, 0.09375, 0.75, 0.0625, 0.75, 0.0625, 0.7188, 0.125, 0.7187, 0.125, 0.75, 0.09375, 0.75, 0.09375, 0.7188, 0.1562, 0.7188, 0.1563, 0.75, 0.125, 0.75, 0.125, 0.7187, 0.1875, 0.7188, 0.1875, 0.75, 0.1563, 0.75, 0.1562, 0.7188, 0.2188, 0.7188, 0.2187, 0.75, 0.1875, 0.75, 0.1875, 0.7188, 0.25, 0.7188, 0.25, 0.75, 0.2187, 0.75, 0.2188, 0.7188, 0.2812, 0.7188, 0.2812, 0.75, 0.25, 0.75, 0.25, 0.7188, 0.3125, 0.7188, 0.3125, 0.75, 0.2812, 0.75, 0.2812, 0.7188, 0.3438, 0.7188, 0.3438, 0.75, 0.3125, 0.75, 0.3125, 0.7188, 0.375, 0.7188, 0.375, 0.75, 0.3438, 0.75, 0.3438, 0.7188, 0.4062, 0.7187, 0.4063, 0.75, 0.375, 0.75, 0.375, 0.7188, 0.4375, 0.7188, 0.4375, 0.75, 0.4063, 0.75, 0.4062, 0.7187, 0.4688, 0.7188, 0.4688, 0.75, 0.4375, 0.75, 0.4375, 0.7188, 0.5, 0.7188, 0.5, 0.75, 0.4688, 0.75, 0.4688, 0.7188, 0.5312, 0.7187, 0.5312, 0.75, 0.5, 0.75, 0.5, 0.7188, 0.5625, 0.7188, 0.5625, 0.75, 0.5312, 0.75, 0.5312, 0.7187, 0.5938, 0.7188, 0.5938, 0.75, 0.5625, 0.75, 0.5625, 0.7188, 0.625, 0.7188, 0.625, 0.75, 0.5938, 0.75, 0.5938, 0.7188, 0.6562, 0.7188, 0.6562, 0.75, 0.625, 0.75, 0.625, 0.7188, 0.6875, 0.7187, 0.6875, 0.75, 0.6562, 0.75, 0.6562, 0.7188, 0.7188, 0.7188, 0.7188, 0.75, 0.6875, 0.75, 0.6875, 0.7187, 0.75, 0.7188, 0.75, 0.75, 0.7188, 0.75, 0.7188, 0.7188, 0.7812, 0.7187, 0.7812, 0.75, 0.75, 0.75, 0.75, 0.7188, 0.8125, 0.7188, 0.8125, 0.75, 0.7812, 0.75, 0.7812, 0.7187, 0.8438, 0.7188, 0.8438, 0.75, 0.8125, 0.75, 0.8125, 0.7188, 0.875, 0.7187, 0.875, 0.75, 0.8438, 0.75, 0.8438, 0.7188, 0.9063, 0.7187, 0.9063, 0.75, 0.875, 0.75, 0.875, 0.7187, 0.9375, 0.7188, 0.9375, 0.75, 0.9063, 0.75, 0.9063, 0.7187, 0.9688, 0.7187, 0.9688, 0.75, 0.9375, 0.75, 0.9375, 0.7188, 1.0, 0.7188, 1.0, 0.75, 0.9688, 0.75, 0.9688, 0.7187, 0.03125, 0.8438, 0.03125, 0.875, 0.0, 0.875, 0.0, 0.8438, 0.0625, 0.8438, 0.0625, 0.875, 0.03125, 0.875, 0.03125, 0.8438, 0.09375, 0.8438, 0.09375, 0.875, 0.0625, 0.875, 0.0625, 0.8438, 0.125, 0.8438, 0.125, 0.875, 0.09375, 0.875, 0.09375, 0.8438, 0.1562, 0.8438, 0.1562, 0.875, 0.125, 0.875, 0.125, 0.8438, 0.1875, 0.8437, 0.1875, 0.875, 0.1562, 0.875, 0.1562, 0.8438, 0.2188, 0.8438, 0.2188, 0.875, 0.1875, 0.875, 0.1875, 0.8437, 0.25, 0.8438, 0.25, 0.875, 0.2188, 0.875, 0.2188, 0.8438, 0.2812, 0.8438, 0.2812, 0.875, 0.25, 0.875, 0.25, 0.8438, 0.3125, 0.8438, 0.3125, 0.875, 0.2812, 0.875, 0.2812, 0.8438, 0.3438, 0.8437, 0.3438, 0.875, 0.3125, 0.875, 0.3125, 0.8438, 0.375, 0.8438, 0.375, 0.875, 0.3438, 0.875, 0.3438, 0.8437, 0.4062, 0.8438, 0.4062, 0.875, 0.375, 0.875, 0.375, 0.8438, 0.4375, 0.8438, 0.4375, 0.875, 0.4062, 0.875, 0.4062, 0.8438, 0.4688, 0.8438, 0.4688, 0.875, 0.4375, 0.875, 0.4375, 0.8438, 0.5, 0.8438, 0.5, 0.875, 0.4688, 0.875, 0.4688, 0.8438, 0.5312, 0.8438, 0.5312, 0.875, 0.5, 0.875, 0.5, 0.8438, 0.5625, 0.8438, 0.5625, 0.875, 0.5312, 0.875, 0.5312, 0.8438, 0.5938, 0.8438, 0.5938, 0.875, 0.5625, 0.875, 0.5625, 0.8438, 0.625, 0.8438, 0.625, 0.875, 0.5938, 0.875, 0.5938, 0.8438, 0.6563, 0.8438, 0.6562, 0.875, 0.625, 0.875, 0.625, 0.8438, 0.6875, 0.8437, 0.6875, 0.875, 0.6562, 0.875, 0.6563, 0.8438, 0.7188, 0.8438, 0.7188, 0.875, 0.6875, 0.875, 0.6875, 0.8437, 0.75, 0.8438, 0.75, 0.875, 0.7188, 0.875, 0.7188, 0.8438, 0.7812, 0.8438, 0.7812, 0.875, 0.75, 0.875, 0.75, 0.8438, 0.8125, 0.8438, 0.8125, 0.875, 0.7812, 0.875, 0.7812, 0.8438, 0.8438, 0.8437, 0.8438, 0.875, 0.8125, 0.875, 0.8125, 0.8438, 0.875, 0.8438, 0.875, 0.875, 0.8438, 0.875, 0.8438, 0.8437, 0.9062, 0.8438, 0.9062, 0.875, 0.875, 0.875, 0.875, 0.8438, 0.9375, 0.8437, 0.9375, 0.875, 0.9062, 0.875, 0.9062, 0.8438, 0.9688, 0.8438, 0.9688, 0.875, 0.9375, 0.875, 0.9375, 0.8437, 1.0, 0.8438, 1.0, 0.875, 0.9688, 0.875, 0.9688, 0.8438, 1.0, 0.5932, 1.0, 0.625, 0.9687, 0.625, 0.9687, 0.5932, 0.9687, 0.5932, 0.9687, 0.625, 0.9375, 0.625, 0.9375, 0.5932, 0.9375, 0.5932, 0.9375, 0.625, 0.9063, 0.625, 0.9062, 0.5932, 0.9062, 0.5932, 0.9063, 0.625, 0.875, 0.625, 0.875, 0.5932, 0.875, 0.5932, 0.875, 0.625, 0.8438, 0.625, 0.8437, 0.5932, 0.8437, 0.5932, 0.8438, 0.625, 0.8125, 0.625, 0.8125, 0.5932, 0.8125, 0.5932, 0.8125, 0.625, 0.7813, 0.625, 0.7813, 0.5932, 0.7813, 0.5932, 0.7813, 0.625, 0.75, 0.625, 0.75, 0.5932, 0.75, 0.5932, 0.75, 0.625, 0.7188, 0.625, 0.7188, 0.5932, 0.7188, 0.5932, 0.7188, 0.625, 0.6875, 0.625, 0.6875, 0.5932, 0.6875, 0.5932, 0.6875, 0.625, 0.6562, 0.625, 0.6562, 0.5932, 0.6562, 0.5932, 0.6562, 0.625, 0.625, 0.625, 0.625, 0.5932, 0.625, 0.5932, 0.625, 0.625, 0.5938, 0.625, 0.5938, 0.5932, 0.5938, 0.5932, 0.5938, 0.625, 0.5625, 0.625, 0.5625, 0.5932, 0.5625, 0.5932, 0.5625, 0.625, 0.5313, 0.625, 0.5312, 0.5932, 0.5312, 0.5932, 0.5313, 0.625, 0.5, 0.625, 0.5, 0.5932, 0.5, 0.5932, 0.5, 0.625, 0.4688, 0.625, 0.4688, 0.5932, 0.4688, 0.5932, 0.4688, 0.625, 0.4375, 0.625, 0.4375, 0.5932, 0.4375, 0.5932, 0.4375, 0.625, 0.4062, 0.625, 0.4062, 0.5932, 0.4062, 0.5932, 0.4062, 0.625, 0.375, 0.625, 0.375, 0.5932, 0.375, 0.5932, 0.375, 0.625, 0.3437, 0.625, 0.3438, 0.5932, 0.3438, 0.5932, 0.3437, 0.625, 0.3125, 0.625, 0.3125, 0.5932, 0.3125, 0.5932, 0.3125, 0.625, 0.2812, 0.625, 0.2812, 0.5932, 0.2812, 0.5932, 0.2812, 0.625, 0.25, 0.625, 0.25, 0.5932, 0.25, 0.5932, 0.25, 0.625, 0.2188, 0.625, 0.2188, 0.5932, 0.2188, 0.5932, 0.2188, 0.625, 0.1875, 0.625, 0.1875, 0.5932, 0.1875, 0.5932, 0.1875, 0.625, 0.1562, 0.625, 0.1562, 0.5932, 0.1562, 0.5932, 0.1562, 0.625, 0.125, 0.625, 0.125, 0.5932, 0.125, 0.5932, 0.125, 0.625, 0.09375, 0.625, 0.09375, 0.5932, 0.09375, 0.5932, 0.09375, 0.625, 0.0625, 0.625, 0.0625, 0.5932, 0.0625, 0.5932, 0.0625, 0.625, 0.03125, 0.625, 0.03125, 0.5932, 0.03125, 0.5932, 0.03125, 0.625, 0.0, 0.625, 0.0, 0.5932, 0.03125, 0.5, 0.03125, 0.5614, 0.0, 0.5614, 0.0, 0.5, 0.0625, 0.5, 0.0625, 0.5614, 0.03125, 0.5614, 0.03125, 0.5, 0.09375, 0.5, 0.09375, 0.5614, 0.0625, 0.5614, 0.0625, 0.5, 0.125, 0.5, 0.125, 0.5614, 0.09375, 0.5614, 0.09375, 0.5, 0.1562, 0.5, 0.1562, 0.5614, 0.125, 0.5614, 0.125, 0.5, 0.1875, 0.5, 0.1875, 0.5614, 0.1562, 0.5614, 0.1562, 0.5, 0.2188, 0.5, 0.2188, 0.5614, 0.1875, 0.5614, 0.1875, 0.5, 0.25, 0.5, 0.25, 0.5614, 0.2188, 0.5614, 0.2188, 0.5, 0.2812, 0.5, 0.2812, 0.5614, 0.25, 0.5614, 0.25, 0.5, 0.3125, 0.5, 0.3125, 0.5614, 0.2812, 0.5614, 0.2812, 0.5, 0.3438, 0.5, 0.3438, 0.5614, 0.3125, 0.5614, 0.3125, 0.5, 0.375, 0.5, 0.375, 0.5614, 0.3438, 0.5614, 0.3438, 0.5, 0.4062, 0.5, 0.4062, 0.5614, 0.375, 0.5614, 0.375, 0.5, 0.4375, 0.5, 0.4375, 0.5614, 0.4062, 0.5614, 0.4062, 0.5, 0.4688, 0.5, 0.4688, 0.5614, 0.4375, 0.5614, 0.4375, 0.5, 0.5, 0.5, 0.5, 0.5614, 0.4688, 0.5614, 0.4688, 0.5, 0.5312, 0.5, 0.5312, 0.5614, 0.5, 0.5614, 0.5, 0.5, 0.5625, 0.5, 0.5625, 0.5614, 0.5312, 0.5614, 0.5312, 0.5, 0.5938, 0.5, 0.5938, 0.5614, 0.5625, 0.5614, 0.5625, 0.5, 0.625, 0.5, 0.625, 0.5614, 0.5938, 0.5614, 0.5938, 0.5, 0.6562, 0.5, 0.6562, 0.5614, 0.625, 0.5614, 0.625, 0.5, 0.6875, 0.5, 0.6875, 0.5614, 0.6562, 0.5614, 0.6562, 0.5, 0.7188, 0.5, 0.7188, 0.5614, 0.6875, 0.5614, 0.6875, 0.5, 0.75, 0.5, 0.75, 0.5614, 0.7188, 0.5614, 0.7188, 0.5, 0.7812, 0.5, 0.7813, 0.5614, 0.75, 0.5614, 0.75, 0.5, 0.8125, 0.5, 0.8125, 0.5614, 0.7813, 0.5614, 0.7812, 0.5, 0.8438, 0.5, 0.8438, 0.5614, 0.8125, 0.5614, 0.8125, 0.5, 0.875, 0.5, 0.875, 0.5614, 0.8438, 0.5614, 0.8438, 0.5, 0.9062, 0.5, 0.9062, 0.5614, 0.875, 0.5614, 0.875, 0.5, 0.9375, 0.5, 0.9375, 0.5614, 0.9062, 0.5614, 0.9062, 0.5, 0.9688, 0.5, 0.9687, 0.5614, 0.9375, 0.5614, 0.9375, 0.5, 1.0, 0.5, 1.0, 0.5614, 0.9687, 0.5614, 0.9688, 0.5, 1.0, 0.625, 1.0, 0.6875, 0.9688, 0.6875, 0.9687, 0.625, 0.9687, 0.625, 0.9688, 0.6875, 0.9375, 0.6875, 0.9375, 0.625, 0.9375, 0.625, 0.9375, 0.6875, 0.9063, 0.6875, 0.9063, 0.625, 0.9063, 0.625, 0.9063, 0.6875, 0.875, 0.6875, 0.875, 0.625, 0.875, 0.625, 0.875, 0.6875, 0.8438, 0.6875, 0.8438, 0.625, 0.8438, 0.625, 0.8438, 0.6875, 0.8125, 0.6875, 0.8125, 0.625, 0.8125, 0.625, 0.8125, 0.6875, 0.7813, 0.6875, 0.7813, 0.625, 0.7813, 0.625, 0.7813, 0.6875, 0.75, 0.6875, 0.75, 0.625, 0.75, 0.625, 0.75, 0.6875, 0.7188, 0.6875, 0.7188, 0.625, 0.7188, 0.625, 0.7188, 0.6875, 0.6875, 0.6875, 0.6875, 0.625, 0.6875, 0.625, 0.6875, 0.6875, 0.6562, 0.6875, 0.6562, 0.625, 0.6562, 0.625, 0.6562, 0.6875, 0.625, 0.6875, 0.625, 0.625, 0.625, 0.625, 0.625, 0.6875, 0.5938, 0.6875, 0.5938, 0.625, 0.5938, 0.625, 0.5938, 0.6875, 0.5625, 0.6875, 0.5625, 0.625, 0.5625, 0.625, 0.5625, 0.6875, 0.5312, 0.6875, 0.5313, 0.625, 0.5313, 0.625, 0.5312, 0.6875, 0.5, 0.6875, 0.5, 0.625, 0.5, 0.625, 0.5, 0.6875, 0.4688, 0.6875, 0.4688, 0.625, 0.4688, 0.625, 0.4688, 0.6875, 0.4375, 0.6875, 0.4375, 0.625, 0.4375, 0.625, 0.4375, 0.6875, 0.4062, 0.6875, 0.4062, 0.625, 0.4062, 0.625, 0.4062, 0.6875, 0.375, 0.6875, 0.375, 0.625, 0.375, 0.625, 0.375, 0.6875, 0.3438, 0.6875, 0.3437, 0.625, 0.3437, 0.625, 0.3438, 0.6875, 0.3125, 0.6875, 0.3125, 0.625, 0.3125, 0.625, 0.3125, 0.6875, 0.2812, 0.6875, 0.2812, 0.625, 0.2812, 0.625, 0.2812, 0.6875, 0.25, 0.6875, 0.25, 0.625, 0.25, 0.625, 0.25, 0.6875, 0.2188, 0.6875, 0.2188, 0.625, 0.2188, 0.625, 0.2188, 0.6875, 0.1875, 0.6875, 0.1875, 0.625, 0.1875, 0.625, 0.1875, 0.6875, 0.1562, 0.6875, 0.1562, 0.625, 0.1562, 0.625, 0.1562, 0.6875, 0.125, 0.6875, 0.125, 0.625, 0.125, 0.625, 0.125, 0.6875, 0.09375, 0.6875, 0.09375, 0.625, 0.09375, 0.625, 0.09375, 0.6875, 0.0625, 0.6875, 0.0625, 0.625, 0.0625, 0.625, 0.0625, 0.6875, 0.03125, 0.6875, 0.03125, 0.625, 0.03125, 0.625, 0.03125, 0.6875, 0.0, 0.6875, 0.0, 0.625, 1.0, 0.7812, 1.0, 0.8125, 0.9687, 0.8125, 0.9687, 0.7812, 0.9687, 0.7812, 0.9687, 0.8125, 0.9375, 0.8125, 0.9375, 0.7812, 0.9375, 0.7812, 0.9375, 0.8125, 0.9062, 0.8125, 0.9062, 0.7812, 0.9062, 0.7812, 0.9062, 0.8125, 0.875, 0.8125, 0.875, 0.7812, 0.875, 0.7812, 0.875, 0.8125, 0.8437, 0.8125, 0.8437, 0.7812, 0.8437, 0.7812, 0.8437, 0.8125, 0.8125, 0.8125, 0.8125, 0.7813, 0.8125, 0.7813, 0.8125, 0.8125, 0.7812, 0.8125, 0.7812, 0.7812, 0.7812, 0.7812, 0.7812, 0.8125, 0.75, 0.8125, 0.75, 0.7813, 0.75, 0.7813, 0.75, 0.8125, 0.7188, 0.8125, 0.7188, 0.7813, 0.7188, 0.7813, 0.7188, 0.8125, 0.6875, 0.8125, 0.6875, 0.7812, 0.6875, 0.7812, 0.6875, 0.8125, 0.6562, 0.8125, 0.6562, 0.7812, 0.6562, 0.7812, 0.6562, 0.8125, 0.625, 0.8125, 0.625, 0.7812, 0.625, 0.7812, 0.625, 0.8125, 0.5938, 0.8125, 0.5938, 0.7812, 0.5938, 0.7812, 0.5938, 0.8125, 0.5625, 0.8125, 0.5625, 0.7813, 0.5625, 0.7813, 0.5625, 0.8125, 0.5312, 0.8125, 0.5313, 0.7813, 0.5313, 0.7813, 0.5312, 0.8125, 0.5, 0.8125, 0.5, 0.7812, 0.5, 0.7812, 0.5, 0.8125, 0.4688, 0.8125, 0.4688, 0.7812, 0.4688, 0.7812, 0.4688, 0.8125, 0.4375, 0.8125, 0.4375, 0.7813, 0.4375, 0.7813, 0.4375, 0.8125, 0.4062, 0.8125, 0.4062, 0.7812, 0.4062, 0.7812, 0.4062, 0.8125, 0.375, 0.8125, 0.375, 0.7812, 0.375, 0.7812, 0.375, 0.8125, 0.3437, 0.8125, 0.3437, 0.7812, 0.3437, 0.7812, 0.3437, 0.8125, 0.3125, 0.8125, 0.3125, 0.7812, 0.3125, 0.7812, 0.3125, 0.8125, 0.2812, 0.8125, 0.2812, 0.7813, 0.2812, 0.7813, 0.2812, 0.8125, 0.25, 0.8125, 0.25, 0.7812, 0.25, 0.7812, 0.25, 0.8125, 0.2188, 0.8125, 0.2188, 0.7812, 0.2188, 0.7812, 0.2188, 0.8125, 0.1875, 0.8125, 0.1875, 0.7812, 0.1875, 0.7812, 0.1875, 0.8125, 0.1562, 0.8125, 0.1562, 0.7812, 0.1562, 0.7812, 0.1562, 0.8125, 0.125, 0.8125, 0.125, 0.7812, 0.125, 0.7812, 0.125, 0.8125, 0.09375, 0.8125, 0.09375, 0.7813, 0.09375, 0.7813, 0.09375, 0.8125, 0.0625, 0.8125, 0.0625, 0.7812, 0.0625, 0.7812, 0.0625, 0.8125, 0.03125, 0.8125, 0.03125, 0.7813, 0.03125, 0.7813, 0.03125, 0.8125, 0.0, 0.8125, 0.0, 0.7812, 0.03125, 0.9062, 0.03125, 0.9375, 0.0, 0.9375, 0.0, 0.9062, 0.0625, 0.9062, 0.0625, 0.9375, 0.03125, 0.9375, 0.03125, 0.9062, 0.09375, 0.9063, 0.09375, 0.9375, 0.0625, 0.9375, 0.0625, 0.9062, 0.125, 0.9062, 0.125, 0.9375, 0.09375, 0.9375, 0.09375, 0.9063, 0.1562, 0.9062, 0.1562, 0.9375, 0.125, 0.9375, 0.125, 0.9062, 0.1875, 0.9062, 0.1875, 0.9375, 0.1562, 0.9375, 0.1562, 0.9062, 0.2188, 0.9062, 0.2188, 0.9375, 0.1875, 0.9375, 0.1875, 0.9062, 0.25, 0.9062, 0.25, 0.9375, 0.2188, 0.9375, 0.2188, 0.9062, 0.2812, 0.9062, 0.2812, 0.9375, 0.25, 0.9375, 0.25, 0.9062, 0.3125, 0.9062, 0.3125, 0.9375, 0.2812, 0.9375, 0.2812, 0.9062, 0.3437, 0.9062, 0.3438, 0.9375, 0.3125, 0.9375, 0.3125, 0.9062, 0.375, 0.9062, 0.375, 0.9375, 0.3438, 0.9375, 0.3437, 0.9062, 0.4062, 0.9062, 0.4062, 0.9375, 0.375, 0.9375, 0.375, 0.9062, 0.4375, 0.9063, 0.4375, 0.9375, 0.4062, 0.9375, 0.4062, 0.9062, 0.4687, 0.9062, 0.4688, 0.9375, 0.4375, 0.9375, 0.4375, 0.9063, 0.5, 0.9062, 0.5, 0.9375, 0.4688, 0.9375, 0.4687, 0.9062, 0.5312, 0.9063, 0.5313, 0.9375, 0.5, 0.9375, 0.5, 0.9062, 0.5625, 0.9062, 0.5625, 0.9375, 0.5313, 0.9375, 0.5312, 0.9063, 0.5938, 0.9062, 0.5938, 0.9375, 0.5625, 0.9375, 0.5625, 0.9062, 0.625, 0.9062, 0.625, 0.9375, 0.5938, 0.9375, 0.5938, 0.9062, 0.6562, 0.9062, 0.6562, 0.9375, 0.625, 0.9375, 0.625, 0.9062, 0.6875, 0.9062, 0.6875, 0.9375, 0.6562, 0.9375, 0.6562, 0.9062, 0.7187, 0.9062, 0.7188, 0.9375, 0.6875, 0.9375, 0.6875, 0.9062, 0.75, 0.9062, 0.75, 0.9375, 0.7188, 0.9375, 0.7187, 0.9062, 0.7812, 0.9063, 0.7813, 0.9375, 0.75, 0.9375, 0.75, 0.9062, 0.8125, 0.9062, 0.8125, 0.9375, 0.7813, 0.9375, 0.7812, 0.9063, 0.8438, 0.9062, 0.8437, 0.9375, 0.8125, 0.9375, 0.8125, 0.9062, 0.875, 0.9062, 0.875, 0.9375, 0.8437, 0.9375, 0.8438, 0.9062, 0.9062, 0.9062, 0.9062, 0.9375, 0.875, 0.9375, 0.875, 0.9062, 0.9375, 0.9062, 0.9375, 0.9375, 0.9062, 0.9375, 0.9062, 0.9062, 0.9688, 0.9062, 0.9688, 0.9375, 0.9375, 0.9375, 0.9375, 0.9062, 1.0, 0.9062, 1.0, 0.9375, 0.9688, 0.9375, 0.9688, 0.9062, 0.03125, 0.5614, 0.03125, 0.5932, 0.0, 0.5932, 0.0, 0.5614, 0.0625, 0.5614, 0.0625, 0.5932, 0.03125, 0.5932, 0.03125, 0.5614, 0.09375, 0.5614, 0.09375, 0.5932, 0.0625, 0.5932, 0.0625, 0.5614, 0.125, 0.5614, 0.125, 0.5932, 0.09375, 0.5932, 0.09375, 0.5614, 0.1562, 0.5614, 0.1562, 0.5932, 0.125, 0.5932, 0.125, 0.5614, 0.1875, 0.5614, 0.1875, 0.5932, 0.1562, 0.5932, 0.1562, 0.5614, 0.2188, 0.5614, 0.2188, 0.5932, 0.1875, 0.5932, 0.1875, 0.5614, 0.25, 0.5614, 0.25, 0.5932, 0.2188, 0.5932, 0.2188, 0.5614, 0.2812, 0.5614, 0.2812, 0.5932, 0.25, 0.5932, 0.25, 0.5614, 0.3125, 0.5614, 0.3125, 0.5932, 0.2812, 0.5932, 0.2812, 0.5614, 0.3438, 0.5614, 0.3438, 0.5932, 0.3125, 0.5932, 0.3125, 0.5614, 0.375, 0.5614, 0.375, 0.5932, 0.3438, 0.5932, 0.3438, 0.5614, 0.4062, 0.5614, 0.4062, 0.5932, 0.375, 0.5932, 0.375, 0.5614, 0.4375, 0.5614, 0.4375, 0.5932, 0.4062, 0.5932, 0.4062, 0.5614, 0.4688, 0.5614, 0.4688, 0.5932, 0.4375, 0.5932, 0.4375, 0.5614, 0.5, 0.5614, 0.5, 0.5932, 0.4688, 0.5932, 0.4688, 0.5614, 0.5312, 0.5614, 0.5312, 0.5932, 0.5, 0.5932, 0.5, 0.5614, 0.5625, 0.5614, 0.5625, 0.5932, 0.5312, 0.5932, 0.5312, 0.5614, 0.5938, 0.5614, 0.5938, 0.5932, 0.5625, 0.5932, 0.5625, 0.5614, 0.625, 0.5614, 0.625, 0.5932, 0.5938, 0.5932, 0.5938, 0.5614, 0.6562, 0.5614, 0.6562, 0.5932, 0.625, 0.5932, 0.625, 0.5614, 0.6875, 0.5614, 0.6875, 0.5932, 0.6562, 0.5932, 0.6562, 0.5614, 0.7188, 0.5614, 0.7188, 0.5932, 0.6875, 0.5932, 0.6875, 0.5614, 0.75, 0.5614, 0.75, 0.5932, 0.7188, 0.5932, 0.7188, 0.5614, 0.7813, 0.5614, 0.7813, 0.5932, 0.75, 0.5932, 0.75, 0.5614, 0.8125, 0.5614, 0.8125, 0.5932, 0.7813, 0.5932, 0.7813, 0.5614, 0.8438, 0.5614, 0.8437, 0.5932, 0.8125, 0.5932, 0.8125, 0.5614, 0.875, 0.5614, 0.875, 0.5932, 0.8437, 0.5932, 0.8438, 0.5614, 0.9062, 0.5614, 0.9062, 0.5932, 0.875, 0.5932, 0.875, 0.5614, 0.9375, 0.5614, 0.9375, 0.5932, 0.9062, 0.5932, 0.9062, 0.5614, 0.9687, 0.5614, 0.9687, 0.5932, 0.9375, 0.5932, 0.9375, 0.5614, 1.0, 0.5614, 1.0, 0.5932, 0.9687, 0.5932, 0.9687, 0.5614, 1.0, 0.6875, 1.0, 0.7188, 0.9688, 0.7187, 0.9688, 0.6875, 0.9688, 0.6875, 0.9688, 0.7187, 0.9375, 0.7188, 0.9375, 0.6875, 0.9375, 0.6875, 0.9375, 0.7188, 0.9063, 0.7187, 0.9063, 0.6875, 0.9063, 0.6875, 0.9063, 0.7187, 0.875, 0.7187, 0.875, 0.6875, 0.875, 0.6875, 0.875, 0.7187, 0.8438, 0.7188, 0.8438, 0.6875, 0.8438, 0.6875, 0.8438, 0.7188, 0.8125, 0.7188, 0.8125, 0.6875, 0.8125, 0.6875, 0.8125, 0.7188, 0.7812, 0.7187, 0.7813, 0.6875, 0.7813, 0.6875, 0.7812, 0.7187, 0.75, 0.7188, 0.75, 0.6875, 0.75, 0.6875, 0.75, 0.7188, 0.7188, 0.7188, 0.7188, 0.6875, 0.7188, 0.6875, 0.7188, 0.7188, 0.6875, 0.7187, 0.6875, 0.6875, 0.6875, 0.6875, 0.6875, 0.7187, 0.6562, 0.7188, 0.6562, 0.6875, 0.6562, 0.6875, 0.6562, 0.7188, 0.625, 0.7188, 0.625, 0.6875, 0.625, 0.6875, 0.625, 0.7188, 0.5938, 0.7188, 0.5938, 0.6875, 0.5938, 0.6875, 0.5938, 0.7188, 0.5625, 0.7188, 0.5625, 0.6875, 0.5625, 0.6875, 0.5625, 0.7188, 0.5312, 0.7187, 0.5312, 0.6875, 0.5312, 0.6875, 0.5312, 0.7187, 0.5, 0.7188, 0.5, 0.6875, 0.5, 0.6875, 0.5, 0.7188, 0.4688, 0.7188, 0.4688, 0.6875, 0.4688, 0.6875, 0.4688, 0.7188, 0.4375, 0.7188, 0.4375, 0.6875, 0.4375, 0.6875, 0.4375, 0.7188, 0.4062, 0.7187, 0.4062, 0.6875, 0.4062, 0.6875, 0.4062, 0.7187, 0.375, 0.7188, 0.375, 0.6875, 0.375, 0.6875, 0.375, 0.7188, 0.3438, 0.7188, 0.3438, 0.6875, 0.3438, 0.6875, 0.3438, 0.7188, 0.3125, 0.7188, 0.3125, 0.6875, 0.3125, 0.6875, 0.3125, 0.7188, 0.2812, 0.7188, 0.2812, 0.6875, 0.2812, 0.6875, 0.2812, 0.7188, 0.25, 0.7188, 0.25, 0.6875, 0.25, 0.6875, 0.25, 0.7188, 0.2188, 0.7188, 0.2188, 0.6875, 0.2188, 0.6875, 0.2188, 0.7188, 0.1875, 0.7188, 0.1875, 0.6875, 0.1875, 0.6875, 0.1875, 0.7188, 0.1562, 0.7188, 0.1562, 0.6875, 0.1562, 0.6875, 0.1562, 0.7188, 0.125, 0.7187, 0.125, 0.6875, 0.125, 0.6875, 0.125, 0.7187, 0.09375, 0.7188, 0.09375, 0.6875, 0.09375, 0.6875, 0.09375, 0.7188, 0.0625, 0.7188, 0.0625, 0.6875, 0.0625, 0.6875, 0.0625, 0.7188, 0.03125, 0.7188, 0.03125, 0.6875, 0.03125, 0.6875, 0.03125, 0.7188, 0.0, 0.7188, 0.0, 0.6875, 0.03125, 0.75, 0.03125, 0.7813, 0.0, 0.7812, 0.0, 0.75, 0.0625, 0.75, 0.0625, 0.7812, 0.03125, 0.7813, 0.03125, 0.75, 0.09375, 0.75, 0.09375, 0.7813, 0.0625, 0.7812, 0.0625, 0.75, 0.125, 0.75, 0.125, 0.7812, 0.09375, 0.7813, 0.09375, 0.75, 0.1563, 0.75, 0.1562, 0.7812, 0.125, 0.7812, 0.125, 0.75, 0.1875, 0.75, 0.1875, 0.7812, 0.1562, 0.7812, 0.1563, 0.75, 0.2187, 0.75, 0.2188, 0.7812, 0.1875, 0.7812, 0.1875, 0.75, 0.25, 0.75, 0.25, 0.7812, 0.2188, 0.7812, 0.2187, 0.75, 0.2812, 0.75, 0.2812, 0.7813, 0.25, 0.7812, 0.25, 0.75, 0.3125, 0.75, 0.3125, 0.7812, 0.2812, 0.7813, 0.2812, 0.75, 0.3438, 0.75, 0.3437, 0.7812, 0.3125, 0.7812, 0.3125, 0.75, 0.375, 0.75, 0.375, 0.7812, 0.3437, 0.7812, 0.3438, 0.75, 0.4063, 0.75, 0.4062, 0.7812, 0.375, 0.7812, 0.375, 0.75, 0.4375, 0.75, 0.4375, 0.7813, 0.4062, 0.7812, 0.4063, 0.75, 0.4688, 0.75, 0.4688, 0.7812, 0.4375, 0.7813, 0.4375, 0.75, 0.5, 0.75, 0.5, 0.7812, 0.4688, 0.7812, 0.4688, 0.75, 0.5312, 0.75, 0.5313, 0.7813, 0.5, 0.7812, 0.5, 0.75, 0.5625, 0.75, 0.5625, 0.7813, 0.5313, 0.7813, 0.5312, 0.75, 0.5938, 0.75, 0.5938, 0.7812, 0.5625, 0.7813, 0.5625, 0.75, 0.625, 0.75, 0.625, 0.7812, 0.5938, 0.7812, 0.5938, 0.75, 0.6562, 0.75, 0.6562, 0.7812, 0.625, 0.7812, 0.625, 0.75, 0.6875, 0.75, 0.6875, 0.7812, 0.6562, 0.7812, 0.6562, 0.75, 0.7188, 0.75, 0.7188, 0.7813, 0.6875, 0.7812, 0.6875, 0.75, 0.75, 0.75, 0.75, 0.7813, 0.7188, 0.7813, 0.7188, 0.75, 0.7812, 0.75, 0.7812, 0.7812, 0.75, 0.7813, 0.75, 0.75, 0.8125, 0.75, 0.8125, 0.7813, 0.7812, 0.7812, 0.7812, 0.75, 0.8438, 0.75, 0.8437, 0.7812, 0.8125, 0.7813, 0.8125, 0.75, 0.875, 0.75, 0.875, 0.7812, 0.8437, 0.7812, 0.8438, 0.75, 0.9063, 0.75, 0.9062, 0.7812, 0.875, 0.7812, 0.875, 0.75, 0.9375, 0.75, 0.9375, 0.7812, 0.9062, 0.7812, 0.9063, 0.75, 0.9688, 0.75, 0.9687, 0.7812, 0.9375, 0.7812, 0.9375, 0.75, 1.0, 0.75, 1.0, 0.7812, 0.9687, 0.7812, 0.9688, 0.75, 1.0, 0.8125, 1.0, 0.8438, 0.9688, 0.8438, 0.9687, 0.8125, 0.9687, 0.8125, 0.9688, 0.8438, 0.9375, 0.8437, 0.9375, 0.8125, 0.9375, 0.8125, 0.9375, 0.8437, 0.9062, 0.8438, 0.9062, 0.8125, 0.9062, 0.8125, 0.9062, 0.8438, 0.875, 0.8438, 0.875, 0.8125, 0.875, 0.8125, 0.875, 0.8438, 0.8438, 0.8437, 0.8437, 0.8125, 0.8437, 0.8125, 0.8438, 0.8437, 0.8125, 0.8438, 0.8125, 0.8125, 0.8125, 0.8125, 0.8125, 0.8438, 0.7812, 0.8438, 0.7812, 0.8125, 0.7812, 0.8125, 0.7812, 0.8438, 0.75, 0.8438, 0.75, 0.8125, 0.75, 0.8125, 0.75, 0.8438, 0.7188, 0.8438, 0.7188, 0.8125, 0.7188, 0.8125, 0.7188, 0.8438, 0.6875, 0.8437, 0.6875, 0.8125, 0.6875, 0.8125, 0.6875, 0.8437, 0.6563, 0.8438, 0.6562, 0.8125, 0.6562, 0.8125, 0.6563, 0.8438, 0.625, 0.8438, 0.625, 0.8125, 0.625, 0.8125, 0.625, 0.8438, 0.5938, 0.8438, 0.5938, 0.8125, 0.5938, 0.8125, 0.5938, 0.8438, 0.5625, 0.8438, 0.5625, 0.8125, 0.5625, 0.8125, 0.5625, 0.8438, 0.5312, 0.8438, 0.5312, 0.8125, 0.5312, 0.8125, 0.5312, 0.8438, 0.5, 0.8438, 0.5, 0.8125, 0.5, 0.8125, 0.5, 0.8438, 0.4688, 0.8438, 0.4688, 0.8125, 0.4688, 0.8125, 0.4688, 0.8438, 0.4375, 0.8438, 0.4375, 0.8125, 0.4375, 0.8125, 0.4375, 0.8438, 0.4062, 0.8438, 0.4062, 0.8125, 0.4062, 0.8125, 0.4062, 0.8438, 0.375, 0.8438, 0.375, 0.8125, 0.375, 0.8125, 0.375, 0.8438, 0.3438, 0.8437, 0.3437, 0.8125, 0.3437, 0.8125, 0.3438, 0.8437, 0.3125, 0.8438, 0.3125, 0.8125, 0.3125, 0.8125, 0.3125, 0.8438, 0.2812, 0.8438, 0.2812, 0.8125, 0.2812, 0.8125, 0.2812, 0.8438, 0.25, 0.8438, 0.25, 0.8125, 0.25, 0.8125, 0.25, 0.8438, 0.2188, 0.8438, 0.2188, 0.8125, 0.2188, 0.8125, 0.2188, 0.8438, 0.1875, 0.8437, 0.1875, 0.8125, 0.1875, 0.8125, 0.1875, 0.8437, 0.1562, 0.8438, 0.1562, 0.8125, 0.1562, 0.8125, 0.1562, 0.8438, 0.125, 0.8438, 0.125, 0.8125, 0.125, 0.8125, 0.125, 0.8438, 0.09375, 0.8438, 0.09375, 0.8125, 0.09375, 0.8125, 0.09375, 0.8438, 0.0625, 0.8438, 0.0625, 0.8125, 0.0625, 0.8125, 0.0625, 0.8438, 0.03125, 0.8438, 0.03125, 0.8125, 0.03125, 0.8125, 0.03125, 0.8438, 0.0, 0.8438, 0.0, 0.8125, 1.0, 0.875, 1.0, 0.9062, 0.9688, 0.9062, 0.9688, 0.875, 0.9688, 0.875, 0.9688, 0.9062, 0.9375, 0.9062, 0.9375, 0.875, 0.9375, 0.875, 0.9375, 0.9062, 0.9062, 0.9062, 0.9062, 0.875, 0.9062, 0.875, 0.9062, 0.9062, 0.875, 0.9062, 0.875, 0.875, 0.875, 0.875, 0.875, 0.9062, 0.8438, 0.9062, 0.8438, 0.875, 0.8438, 0.875, 0.8438, 0.9062, 0.8125, 0.9062, 0.8125, 0.875, 0.8125, 0.875, 0.8125, 0.9062, 0.7812, 0.9063, 0.7812, 0.875, 0.7812, 0.875, 0.7812, 0.9063, 0.75, 0.9062, 0.75, 0.875, 0.75, 0.875, 0.75, 0.9062, 0.7187, 0.9062, 0.7188, 0.875, 0.7188, 0.875, 0.7187, 0.9062, 0.6875, 0.9062, 0.6875, 0.875, 0.6875, 0.875, 0.6875, 0.9062, 0.6562, 0.9062, 0.6562, 0.875, 0.6562, 0.875, 0.6562, 0.9062, 0.625, 0.9062, 0.625, 0.875, 0.625, 0.875, 0.625, 0.9062, 0.5938, 0.9062, 0.5938, 0.875, 0.5938, 0.875, 0.5938, 0.9062, 0.5625, 0.9062, 0.5625, 0.875, 0.5625, 0.875, 0.5625, 0.9062, 0.5312, 0.9063, 0.5312, 0.875, 0.5312, 0.875, 0.5312, 0.9063, 0.5, 0.9062, 0.5, 0.875, 0.5, 0.875, 0.5, 0.9062, 0.4687, 0.9062, 0.4688, 0.875, 0.4688, 0.875, 0.4687, 0.9062, 0.4375, 0.9063, 0.4375, 0.875, 0.4375, 0.875, 0.4375, 0.9063, 0.4062, 0.9062, 0.4062, 0.875, 0.4062, 0.875, 0.4062, 0.9062, 0.375, 0.9062, 0.375, 0.875, 0.375, 0.875, 0.375, 0.9062, 0.3437, 0.9062, 0.3438, 0.875, 0.3438, 0.875, 0.3437, 0.9062, 0.3125, 0.9062, 0.3125, 0.875, 0.3125, 0.875, 0.3125, 0.9062, 0.2812, 0.9062, 0.2812, 0.875, 0.2812, 0.875, 0.2812, 0.9062, 0.25, 0.9062, 0.25, 0.875, 0.25, 0.875, 0.25, 0.9062, 0.2188, 0.9062, 0.2188, 0.875, 0.2188, 0.875, 0.2188, 0.9062, 0.1875, 0.9062, 0.1875, 0.875, 0.1875, 0.875, 0.1875, 0.9062, 0.1562, 0.9062, 0.1562, 0.875, 0.1562, 0.875, 0.1562, 0.9062, 0.125, 0.9062, 0.125, 0.875, 0.125, 0.875, 0.125, 0.9062, 0.09375, 0.9063, 0.09375, 0.875, 0.09375, 0.875, 0.09375, 0.9063, 0.0625, 0.9062, 0.0625, 0.875, 0.0625, 0.875, 0.0625, 0.9062, 0.03125, 0.9062, 0.03125, 0.875, 0.03125, 0.875, 0.03125, 0.9062, 0.0, 0.9062, 0.0, 0.875, 0.03125, 0.9375, 0.03125, 0.9688, 0.0, 0.9688, 0.0, 0.9375, 0.0625, 0.9375, 0.0625, 0.9687, 0.03125, 0.9688, 0.03125, 0.9375, 0.09375, 0.9375, 0.09375, 0.9688, 0.0625, 0.9687, 0.0625, 0.9375, 0.125, 0.9375, 0.125, 0.9688, 0.09375, 0.9688, 0.09375, 0.9375, 0.1562, 0.9375, 0.1562, 0.9688, 0.125, 0.9688, 0.125, 0.9375, 0.1875, 0.9375, 0.1875, 0.9688, 0.1562, 0.9688, 0.1562, 0.9375, 0.2188, 0.9375, 0.2188, 0.9688, 0.1875, 0.9688, 0.1875, 0.9375, 0.25, 0.9375, 0.25, 0.9688, 0.2188, 0.9688, 0.2188, 0.9375, 0.2812, 0.9375, 0.2813, 0.9688, 0.25, 0.9688, 0.25, 0.9375, 0.3125, 0.9375, 0.3125, 0.9688, 0.2813, 0.9688, 0.2812, 0.9375, 0.3438, 0.9375, 0.3438, 0.9688, 0.3125, 0.9688, 0.3125, 0.9375, 0.375, 0.9375, 0.375, 0.9688, 0.3438, 0.9688, 0.3438, 0.9375, 0.4062, 0.9375, 0.4062, 0.9688, 0.375, 0.9688, 0.375, 0.9375, 0.4375, 0.9375, 0.4375, 0.9687, 0.4062, 0.9688, 0.4062, 0.9375, 0.4688, 0.9375, 0.4688, 0.9688, 0.4375, 0.9687, 0.4375, 0.9375, 0.5, 0.9375, 0.5, 0.9688, 0.4688, 0.9688, 0.4688, 0.9375, 0.5313, 0.9375, 0.5312, 0.9688, 0.5, 0.9688, 0.5, 0.9375, 0.5625, 0.9375, 0.5625, 0.9688, 0.5312, 0.9688, 0.5313, 0.9375, 0.5938, 0.9375, 0.5938, 0.9688, 0.5625, 0.9688, 0.5625, 0.9375, 0.625, 0.9375, 0.625, 0.9688, 0.5938, 0.9688, 0.5938, 0.9375, 0.6562, 0.9375, 0.6562, 0.9688, 0.625, 0.9688, 0.625, 0.9375, 0.6875, 0.9375, 0.6875, 0.9688, 0.6562, 0.9688, 0.6562, 0.9375, 0.7188, 0.9375, 0.7188, 0.9688, 0.6875, 0.9688, 0.6875, 0.9375, 0.75, 0.9375, 0.75, 0.9688, 0.7188, 0.9688, 0.7188, 0.9375, 0.7813, 0.9375, 0.7813, 0.9688, 0.75, 0.9688, 0.75, 0.9375, 0.8125, 0.9375, 0.8125, 0.9688, 0.7813, 0.9688, 0.7813, 0.9375, 0.8437, 0.9375, 0.8438, 0.9688, 0.8125, 0.9688, 0.8125, 0.9375, 0.875, 0.9375, 0.875, 0.9688, 0.8438, 0.9688, 0.8437, 0.9375, 0.9062, 0.9375, 0.9062, 0.9688, 0.875, 0.9688, 0.875, 0.9375, 0.9375, 0.9375, 0.9375, 0.9688, 0.9062, 0.9688, 0.9062, 0.9375, 0.9688, 0.9375, 0.9687, 0.9687, 0.9375, 0.9688, 0.9375, 0.9375, 1.0, 0.9375, 1.0, 0.9688, 0.9687, 0.9687, 0.9688, 0.9375])
me_cylinder.update()

# ---- objects
ob_cylinder = bpy.data.objects.new('Cylinder', me_cylinder)

# ---- transforms, parenting, visibility, modifiers, constraints
ob_cylinder.location = (0.0, 0.0, 0.2973)
_m = ob_cylinder.modifiers.new('Subdivision', 'SUBSURF')
_m = ob_cylinder.modifiers.new('SimpleDeform', 'SIMPLE_DEFORM')
_m.deform_axis = 'Z'
_m.factor = 6.283
_m.angle = 6.283
_m = ob_cylinder.modifiers.new('Displace', 'DISPLACE')
_m.mid_level = 0.4456
_m.strength = 3.1
_m = ob_cylinder.modifiers.new('Smooth', 'SMOOTH')
_m.factor = 1.18
_m.iterations = 17

# ---- collection membership
scene.collection.objects.link(ob_cylinder)

# ---- scene / render settings (as saved in the file)
scene.frame_start = 1; scene.frame_end = 250; scene.frame_set(0)
scene.render.engine = 'BLENDER_EEVEE_NEXT'
scene.cycles.sampling_pattern = 'TABULATED_SOBOL'
scene.view_settings.view_transform = 'Filmic'
bpy.context.view_layer.update()

# ---- added for rendering (the .blend has no active camera and no usable light): camera, sun
cam_auto = bpy.data.cameras.new('AutoCamera')
cam_auto.lens = 50.0
cam_auto.sensor_width = 36.0
cam_auto.clip_end = 1000.0
ob_auto_camera = bpy.data.objects.new('AutoCamera', cam_auto)
scene.collection.objects.link(ob_auto_camera)
ob_auto_camera.location = (3.91357, -4.7457, 3.86046)
ob_auto_camera.rotation_euler = (1.09748, -7.21219e-08, 0.694738)
scene.camera = ob_auto_camera
light_auto_sun = bpy.data.lights.new('AutoSun', 'SUN')
light_auto_sun.energy = 3.0
light_auto_sun.angle = 0.0523599
ob_auto_sun = bpy.data.objects.new('AutoSun', light_auto_sun)
scene.collection.objects.link(ob_auto_sun)
ob_auto_sun.rotation_euler = (0.872665, 0.174533, 0.523599)
bpy.context.view_layer.update()
